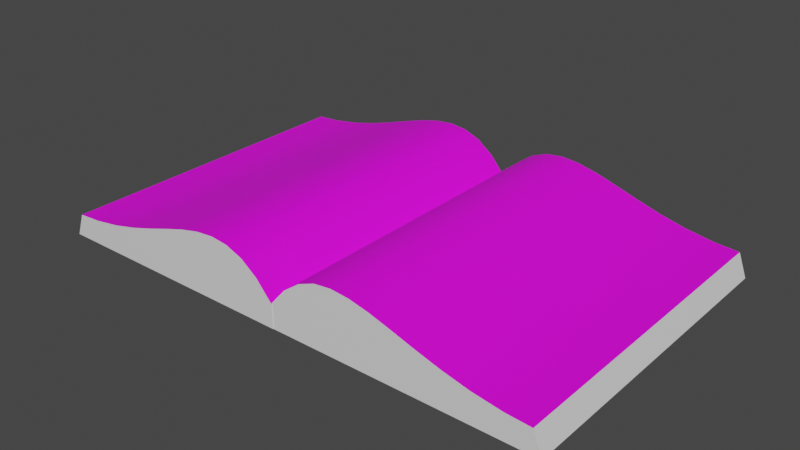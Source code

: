 # Source: Book.blend  (saved by Blender 3.0.42; exported with 4.5.12 LTS)
import bpy
from mathutils import Matrix  # noqa: F401  (used for matrix-valued properties, if any)

bpy.ops.wm.read_factory_settings(use_empty=True)
scene = bpy.context.scene
scene.name = 'Scene'

# ---- collections
col_collection = bpy.data.collections.new('Collection'); scene.collection.children.link(col_collection)

# ---- images (referenced by path relative to the original .blend; pixels are not part of the script)
import os
ASSET_DIR = os.environ.get("B2B_ASSET_DIR", "")  # directory of the original .blend (textures are referenced by path, not embedded)
HERE = os.path.dirname(os.path.abspath(__file__))  # packed textures are extracted next to this script under _unpacked/

def load_image(name, relpath, width, height, colorspace="sRGB"):
    """Load a texture the original file referenced (path relative to the .blend, or extracted next to this script)."""
    p = next((c for c in (os.path.join(HERE, relpath), os.path.join(ASSET_DIR, relpath)) if relpath and os.path.exists(c)), "")
    if p:
        img = bpy.data.images.load(p, check_existing=True)
        img.name = name
    else:  # same state as the original file: an image datablock whose file is absent (Cycles renders it pink)
        img = bpy.data.images.new(name, width, height)
        img.source = "FILE"
        img.filepath = "//" + (relpath or name)
    img.colorspace_settings.name = colorspace
    return img
img_right_png = load_image('right.png', 'right.png', 1024, 1024, 'sRGB')
img_left_png = load_image('left.png', 'left.png', 1024, 1024, 'sRGB')

# ---- materials (node trees are filled in below, after node groups)
mat_x = bpy.data.materials.new('マテリアル')
mat_x.use_transparent_shadow = False
mat_002 = bpy.data.materials.new('マテリアル.002')
mat_002.use_transparent_shadow = False
mat_005 = bpy.data.materials.new('マテリアル.005')
mat_005.use_transparent_shadow = False

# ---- node groups
ng_auto_smooth = bpy.data.node_groups.new('Auto Smooth', 'GeometryNodeTree')
_s = ng_auto_smooth.interface.new_socket(name='Geometry', in_out='OUTPUT', socket_type='NodeSocketGeometry')
_s = ng_auto_smooth.interface.new_socket(name='Geometry', in_out='INPUT', socket_type='NodeSocketGeometry')
_s = ng_auto_smooth.interface.new_socket(name='Angle', in_out='INPUT', socket_type='NodeSocketFloat')
_s.subtype = 'ANGLE'
_s.min_value = 0.0
_s.max_value = 3.142
ng_auto_smooth.is_modifier = True
_N = ng_auto_smooth.nodes; _L = ng_auto_smooth.links
n0 = _N.new('NodeGroupOutput'); n0.name = 'Group Output'; n0.location = (480, -100)
n1 = _N.new('NodeGroupInput'); n1.name = 'Group Input'; n1.location = (-420, -300)
n2 = _N.new('NodeGroupInput'); n2.name = 'Group Input.001'; n2.location = (-60, -100)
n3 = _N.new('GeometryNodeSetShadeSmooth'); n3.name = 'Set Shade Smooth'; n3.location = (120, -100)
n3.domain = 'EDGE'
n4 = _N.new('GeometryNodeSetShadeSmooth'); n4.name = 'Set Shade Smooth.001'; n4.location = (300, -100)
n5 = _N.new('GeometryNodeInputMeshEdgeAngle'); n5.name = 'Edge Angle'; n5.location = (-420, -220)
n6 = _N.new('GeometryNodeInputEdgeSmooth'); n6.name = 'Is Edge Smooth'; n6.location = (-60, -160)
n7 = _N.new('GeometryNodeInputShadeSmooth'); n7.name = 'Is Face Smooth'; n7.location = (-240, -340)
n8 = _N.new('FunctionNodeBooleanMath'); n8.name = 'Boolean Math'; n8.location = (-60, -220)
n9 = _N.new('FunctionNodeCompare'); n9.name = 'Compare'; n9.location = (-240, -180)
n9.operation = 'LESS_EQUAL'
_L.new(n5.outputs[0], n9.inputs[0])
_L.new(n4.outputs[0], n0.inputs[0])
_L.new(n1.outputs[1], n9.inputs[1])
_L.new(n9.outputs[0], n8.inputs[0])
_L.new(n7.outputs[0], n8.inputs[1])
_L.new(n2.outputs[0], n3.inputs[0])
_L.new(n6.outputs[0], n3.inputs[1])
_L.new(n3.outputs[0], n4.inputs[0])
_L.new(n8.outputs[0], n3.inputs[2])
n0.is_active_output = True

# ---- material node trees
mat_x.use_nodes = True; mat_x.node_tree.nodes.clear()
_N = mat_x.node_tree.nodes; _L = mat_x.node_tree.links
n0 = _N.new('ShaderNodeBsdfPrincipled'); n0.name = 'Principled BSDF'; n0.location = (10, 300)
n0.distribution = 'GGX'
n0.subsurface_method = 'RANDOM_WALK_SKIN'
n0.inputs[0].default_value = (0.794, 0.794, 0.794, 1.0)
n0.inputs[3].default_value = 1.45
n0.inputs[27].default_value = (0.0, 0.0, 0.0, 1.0)
n0.inputs[28].default_value = 1.0
n1 = _N.new('ShaderNodeOutputMaterial'); n1.name = 'Material Output'; n1.location = (300, 300)
_L.new(n0.outputs[0], n1.inputs[0])
n1.is_active_output = True
mat_002.use_nodes = True; mat_002.node_tree.nodes.clear()
_N = mat_002.node_tree.nodes; _L = mat_002.node_tree.links
n0 = _N.new('ShaderNodeBsdfPrincipled'); n0.name = 'Principled BSDF'; n0.location = (10, 300)
n0.distribution = 'GGX'
n0.subsurface_method = 'RANDOM_WALK_SKIN'
n0.inputs[3].default_value = 1.45
n0.inputs[27].default_value = (0.0, 0.0, 0.0, 1.0)
n0.inputs[28].default_value = 1.0
n1 = _N.new('ShaderNodeOutputMaterial'); n1.name = 'Material Output'; n1.location = (300, 300)
n2 = _N.new('ShaderNodeTexImage'); n2.name = '画像テクスチャ'; n2.location = (-280, 260)
n2.image = img_right_png
_L.new(n0.outputs[0], n1.inputs[0])
_L.new(n2.outputs[0], n0.inputs[0])
n1.is_active_output = True
mat_005.use_nodes = True; mat_005.node_tree.nodes.clear()
_N = mat_005.node_tree.nodes; _L = mat_005.node_tree.links
n0 = _N.new('ShaderNodeBsdfPrincipled'); n0.name = 'Principled BSDF'; n0.location = (10, 300)
n0.distribution = 'GGX'
n0.subsurface_method = 'RANDOM_WALK_SKIN'
n0.inputs[3].default_value = 1.45
n0.inputs[27].default_value = (0.0, 0.0, 0.0, 1.0)
n0.inputs[28].default_value = 1.0
n1 = _N.new('ShaderNodeOutputMaterial'); n1.name = 'Material Output'; n1.location = (300, 300)
n2 = _N.new('ShaderNodeTexImage'); n2.name = '画像テクスチャ'; n2.location = (-280, 260)
n2.image = img_left_png
_L.new(n0.outputs[0], n1.inputs[0])
_L.new(n2.outputs[0], n0.inputs[0])
n1.is_active_output = True

# ---- world
world_world = bpy.data.worlds.new('World'); scene.world = world_world
world_world.use_nodes = True; world_world.node_tree.nodes.clear()
_N = world_world.node_tree.nodes; _L = world_world.node_tree.links
n0 = _N.new('ShaderNodeOutputWorld'); n0.name = 'World Output'; n0.location = (300, 300)
n1 = _N.new('ShaderNodeBackground'); n1.name = 'Background'; n1.location = (10, 300)
n1.inputs[0].default_value = (0.05088, 0.05088, 0.05088, 1.0)
_L.new(n1.outputs[0], n0.inputs[0])
n0.is_active_output = True
world_world.color = (0.05088, 0.05088, 0.05088)
world_world.use_sun_shadow = False
world_world.sun_shadow_jitter_overblur = 0.0

# ---- meshes
me_mesh = bpy.data.meshes.new('Mesh')
me_mesh.from_pydata([(-0.006532, 0.06771, -0.9485), (0.04093, 0.122, -0.9485), (0.08905, 0.1575, -0.9485), (0.1385, 0.1768, -0.9485), (0.1899, 0.1826, -0.9485), (0.2439, 0.1777, -0.9485), (0.3013, 0.1647, -0.9485), (0.3625, 0.1463, -0.9485), (0.4284, 0.1252, -0.9485), (0.4995, 0.1041, -0.9485), (0.5766, 0.08566, -0.9485), (0.6602, 0.07264, -0.9485), (0.7329, 0.06771, -0.9485), (-0.006532, 0.06771, 0.0), (0.04093, 0.122, 0.0), (0.08905, 0.1575, 0.0), (0.1385, 0.1768, 0.0), (0.1899, 0.1826, 0.0), (0.2439, 0.1777, 0.0), (0.3013, 0.1647, 0.0), (0.3625, 0.1463, 0.0), (0.4284, 0.1252, 0.0), (0.4995, 0.1041, 0.0), (0.5766, 0.08566, 0.0), (0.6602, 0.07264, 0.0), (0.7329, 0.06771, 0.0), (-0.003537, -3.852e-08, -0.9485), (0.04746, -3.852e-08, -0.9485), (0.09558, -3.852e-08, -0.9485), (0.145, -3.852e-08, -0.9485), (0.1964, -3.852e-08, -0.9485), (0.2505, -3.852e-08, -0.9485), (0.3078, -3.852e-08, -0.9485), (0.3691, -3.852e-08, -0.9485), (0.4349, -3.852e-08, -0.9485), (0.5061, -3.852e-08, -0.9485), (0.5831, -3.852e-08, -0.9485), (0.6668, -3.852e-08, -0.9485), (0.7576, -3.852e-08, -0.9485), (-0.003537, -7.705e-09, 0.0), (0.04746, -7.705e-09, 0.0), (0.09558, -7.705e-09, 0.0), (0.145, -7.705e-09, 0.0), (0.1964, -7.705e-09, 0.0), (0.2505, -7.705e-09, 0.0), (0.3078, -7.705e-09, 0.0), (0.3691, -7.705e-09, 0.0), (0.4349, -7.705e-09, 0.0), (0.5061, -7.705e-09, 0.0), (0.5831, -7.705e-09, 0.0), (0.6668, -7.705e-09, 0.0), (0.7576, -7.705e-09, 0.0)], [], [(2, 15, 16, 3), (9, 22, 23, 10), (6, 19, 20, 7), (3, 16, 17, 4), (10, 23, 24, 11), (0, 13, 14, 1), (7, 20, 21, 8), (4, 17, 18, 5), (11, 24, 25, 12), (1, 14, 15, 2), (8, 21, 22, 9), (5, 18, 19, 6), (28, 29, 42, 41), (35, 36, 49, 48), (32, 33, 46, 45), (29, 30, 43, 42), (36, 37, 50, 49), (26, 27, 40, 39), (33, 34, 47, 46), (30, 31, 44, 43), (37, 38, 51, 50), (27, 28, 41, 40), (34, 35, 48, 47), (31, 32, 45, 44), (15, 14, 40, 41), (6, 7, 33, 32), (23, 22, 48, 49), (12, 25, 51, 38), (16, 15, 41, 42), (7, 8, 34, 33), (24, 23, 49, 50), (0, 1, 27, 26), (17, 16, 42, 43), (8, 9, 35, 34), (25, 24, 50, 51), (1, 2, 28, 27), (18, 17, 43, 44), (9, 10, 36, 35), (2, 3, 29, 28), (19, 18, 44, 45), (10, 11, 37, 36), (3, 4, 30, 29), (20, 19, 45, 46), (13, 0, 26, 39), (11, 12, 38, 37), (4, 5, 31, 30), (21, 20, 46, 47), (14, 13, 39, 40), (5, 6, 32, 31), (22, 21, 47, 48)])
me_mesh.polygons.foreach_set('use_smooth', [True] * 50)
me_mesh.polygons.foreach_set('material_index', [1, 1, 1, 1, 1, 1, 1, 1, 1, 1, 1, 1, 0, 0, 0, 0, 0, 0, 0, 0, 0, 0, 0, 0, 0, 0, 0, 0, 0, 0, 0, 0, 0, 0, 0, 0, 0, 0, 0, 0, 0, 0, 0, 0, 0, 0, 0, 0, 0, 0])
_uv = me_mesh.uv_layers.new(name='UVマップ')
_uv.uv.foreach_set('vector', [0.2749, 0.8706, 0.2743, 0.1081, 0.3169, 0.1081, 0.3175, 0.8705, 0.6166, 0.8703, 0.6161, 0.1079, 0.6797, 0.1078, 0.6803, 0.8702, 0.45, 0.8704, 0.4494, 0.108, 0.5008, 0.108, 0.5014, 0.8704, 0.3175, 0.8705, 0.3169, 0.1081, 0.3585, 0.1081, 0.3591, 0.8705, 0.6803, 0.8702, 0.6797, 0.1078, 0.7478, 0.1078, 0.7484, 0.8702, 0.1689, 0.8706, 0.1683, 0.1082, 0.2262, 0.1082, 0.2268, 0.8706, 0.5014, 0.8704, 0.5008, 0.108, 0.5564, 0.1079, 0.557, 0.8703, 0.3591, 0.8705, 0.3585, 0.1081, 0.4021, 0.108, 0.4027, 0.8705, 0.7484, 0.8702, 0.7478, 0.1078, 0.8063, 0.1077, 0.8069, 0.8701, 0.2268, 0.8706, 0.2262, 0.1082, 0.2743, 0.1081, 0.2749, 0.8706, 0.557, 0.8703, 0.5564, 0.1079, 0.6161, 0.1079, 0.6166, 0.8703, 0.4027, 0.8705, 0.4021, 0.108, 0.4494, 0.108, 0.45, 0.8704, 0.0, 0.0, 0.0, 0.0, 0.0, 0.0, 0.0, 0.0, 0.0, 0.0, 0.0, 0.0, 0.0, 0.0, 0.0, 0.0, 0.0, 0.0, 0.0, 0.0, 0.0, 0.0, 0.0, 0.0, 0.0, 0.0, 0.0, 0.0, 0.0, 0.0, 0.0, 0.0, 0.0, 0.0, 0.0, 0.0, 0.0, 0.0, 0.0, 0.0, 0.0, 0.0, 0.0, 0.0, 0.0, 0.0, 0.0, 0.0, 0.0, 0.0, 0.0, 0.0, 0.0, 0.0, 0.0, 0.0, 0.0, 0.0, 0.0, 0.0, 0.0, 0.0, 0.0, 0.0, 0.0, 0.0, 0.0, 0.0, 0.0, 0.0, 0.0, 0.0, 0.0, 0.0, 0.0, 0.0, 0.0, 0.0, 0.0, 0.0, 0.0, 0.0, 0.0, 0.0, 0.0, 0.0, 0.0, 0.0, 0.0, 0.0, 0.0, 0.0, 0.0, 0.0, 0.0, 0.0, 0.2762, 0.1071, 0.2282, 0.1069, 0.1746, 0.02455, 0.2058, 0.001744, 0.0, 0.0, 0.0, 0.0, 0.0, 0.0, 0.0, 0.0, 0.0, 0.0, 0.0, 0.0, 0.0, 0.0, 0.0, 0.0, 0.0, 0.0, 0.0, 0.0, 0.0, 0.0, 0.0, 0.0, 0.0, 0.0, 0.0, 0.0, 0.0, 0.0, 0.0, 0.0, 0.0, 0.0, 0.0, 0.0, 0.0, 0.0, 0.0, 0.0, 0.0, 0.0, 0.0, 0.0, 0.0, 0.0, 0.0, 0.0, 0.0, 0.0, 0.0, 0.0, 0.0, 0.0, 0.0, 0.0, 0.0, 0.0, 0.0, 0.0, 0.0, 0.0, 0.0, 0.0, 0.0, 0.0, 0.0, 0.0, 0.0, 0.0, 0.0, 0.0, 0.0, 0.0, 0.0, 0.0, 0.0, 0.0, 0.0, 0.0, 0.0, 0.0, 0.0, 0.0, 0.0, 0.0, 0.0, 0.0, 0.0, 0.0, 0.0, 0.0, 0.0, 0.0, 0.0, 0.0, 0.0, 0.0, 0.0, 0.0, 0.0, 0.0, 0.0, 0.0, 0.0, 0.0, 0.0, 0.0, 0.0, 0.0, 0.0, 0.0, 0.0, 0.0, 0.0, 0.0, 0.0, 0.0, 0.0, 0.0, 0.0, 0.0, 0.0, 0.0, 0.0, 0.0, 0.0, 0.0, 0.0, 0.0, 0.0, 0.0, 0.0, 0.0, 0.0, 0.0, 0.0, 0.0, 0.0, 0.0, 0.0, 0.0, 0.0, 0.0, 0.0, 0.0, 0.0, 0.0, 0.0, 0.0, 0.0, 0.0, 0.0, 0.0, 0.0, 0.0, 0.0, 0.0, 0.0, 0.0, 0.0, 0.0, 0.0, 0.0, 0.0, 0.0, 0.0, 0.0, 0.0, 0.0, 0.0, 0.0, 0.0, 0.0, 0.0, 0.0, 0.0, 0.0, 0.0, 0.0, 0.0, 0.0, 0.0, 0.0, 0.0, 0.0, 0.0, 0.0, 0.0, 0.0, 0.0, 0.0, 0.0, 0.0, 0.0, 0.0, 0.0, 0.0, 0.0, 0.0])
me_mesh.materials.append(mat_x)
me_mesh.materials.append(mat_002)
me_mesh.use_remesh_fix_poles = True
me_mesh.use_remesh_preserve_attributes = False
me_mesh.update()
me_mesh_001 = bpy.data.meshes.new('Mesh.001')
me_mesh_001.from_pydata([(-0.006532, 0.06771, -0.9485), (0.04093, 0.122, -0.9485), (0.08905, 0.1575, -0.9485), (0.1385, 0.1768, -0.9485), (0.1899, 0.1826, -0.9485), (0.2439, 0.1777, -0.9485), (0.3013, 0.1647, -0.9485), (0.3625, 0.1463, -0.9485), (0.4284, 0.1252, -0.9485), (0.4995, 0.1041, -0.9485), (0.5766, 0.08566, -0.9485), (0.6602, 0.07264, -0.9485), (0.7319, 0.06771, -0.9485), (-0.006532, 0.06771, 0.0), (0.04093, 0.122, 0.0), (0.08905, 0.1575, 0.0), (0.1385, 0.1768, 0.0), (0.1899, 0.1826, 0.0), (0.2439, 0.1777, 0.0), (0.3013, 0.1647, 0.0), (0.3625, 0.1463, 0.0), (0.4284, 0.1252, 0.0), (0.4995, 0.1041, 0.0), (0.5766, 0.08566, 0.0), (0.6602, 0.07264, 0.0), (0.7319, 0.06771, 1.729e-05), (-0.007347, -3.852e-08, -0.9485), (0.04746, -3.852e-08, -0.9485), (0.09558, -3.852e-08, -0.9485), (0.145, -3.852e-08, -0.9485), (0.1964, -3.852e-08, -0.9485), (0.2505, -3.852e-08, -0.9485), (0.3078, -3.852e-08, -0.9485), (0.3691, -3.852e-08, -0.9485), (0.4349, -3.852e-08, -0.9485), (0.5061, -3.852e-08, -0.9485), (0.5831, -3.852e-08, -0.9485), (0.6668, -3.852e-08, -0.9485), (0.7576, -3.852e-08, -0.9485), (-0.007347, -7.704e-09, 6.598e-06), (0.04746, -7.705e-09, 0.0), (0.09558, -7.705e-09, 0.0), (0.145, -7.705e-09, 0.0), (0.1964, -7.705e-09, 0.0), (0.2505, -7.705e-09, 0.0), (0.3078, -7.705e-09, 0.0), (0.3691, -7.705e-09, 0.0), (0.4349, -7.705e-09, 0.0), (0.5061, -7.705e-09, 0.0), (0.5831, -7.705e-09, 0.0), (0.6668, -7.705e-09, 0.0), (0.7576, -7.705e-09, 0.0)], [], [(2, 15, 16, 3), (9, 22, 23, 10), (6, 19, 20, 7), (3, 16, 17, 4), (10, 23, 24, 11), (0, 13, 14, 1), (7, 20, 21, 8), (4, 17, 18, 5), (11, 24, 25, 12), (1, 14, 15, 2), (8, 21, 22, 9), (5, 18, 19, 6), (28, 29, 42, 41), (35, 36, 49, 48), (32, 33, 46, 45), (29, 30, 43, 42), (36, 37, 50, 49), (26, 27, 40, 39), (33, 34, 47, 46), (30, 31, 44, 43), (37, 38, 51, 50), (27, 28, 41, 40), (34, 35, 48, 47), (31, 32, 45, 44), (15, 14, 40, 41), (6, 7, 33, 32), (23, 22, 48, 49), (12, 25, 51, 38), (16, 15, 41, 42), (7, 8, 34, 33), (24, 23, 49, 50), (0, 1, 27, 26), (17, 16, 42, 43), (8, 9, 35, 34), (25, 24, 50, 51), (1, 2, 28, 27), (18, 17, 43, 44), (9, 10, 36, 35), (2, 3, 29, 28), (19, 18, 44, 45), (10, 11, 37, 36), (3, 4, 30, 29), (20, 19, 45, 46), (13, 0, 26, 39), (11, 12, 38, 37), (4, 5, 31, 30), (21, 20, 46, 47), (14, 13, 39, 40), (5, 6, 32, 31), (22, 21, 47, 48)])
me_mesh_001.polygons.foreach_set('use_smooth', [True] * 50)
me_mesh_001.polygons.foreach_set('material_index', [1, 1, 1, 1, 1, 1, 1, 1, 1, 1, 1, 1, 0, 0, 0, 0, 0, 0, 0, 0, 0, 0, 0, 0, 0, 0, 0, 0, 0, 0, 0, 0, 0, 0, 0, 0, 0, 0, 0, 0, 0, 0, 0, 0, 0, 0, 0, 0, 0, 0])
_uv = me_mesh_001.uv_layers.new(name='UVマップ')
_uv.uv.foreach_set('vector', [0.6442, 0.2048, 0.643, 0.8039, 0.6095, 0.8038, 0.6107, 0.2047, 0.3756, 0.2042, 0.3745, 0.8034, 0.3244, 0.8033, 0.3256, 0.2041, 0.5066, 0.2045, 0.5054, 0.8036, 0.465, 0.8036, 0.4662, 0.2044, 0.6107, 0.2047, 0.6095, 0.8038, 0.5768, 0.8038, 0.578, 0.2046, 0.3256, 0.2041, 0.3244, 0.8033, 0.2709, 0.8032, 0.2721, 0.204, 0.7275, 0.2049, 0.7264, 0.8041, 0.6808, 0.804, 0.682, 0.2048, 0.4662, 0.2044, 0.465, 0.8036, 0.4213, 0.8035, 0.4225, 0.2043, 0.578, 0.2046, 0.5768, 0.8038, 0.5426, 0.8037, 0.5437, 0.2046, 0.2721, 0.204, 0.2709, 0.8032, 0.2256, 0.8031, 0.2268, 0.204, 0.682, 0.2048, 0.6808, 0.804, 0.643, 0.8039, 0.6442, 0.2048, 0.4225, 0.2043, 0.4213, 0.8035, 0.3745, 0.8034, 0.3756, 0.2042, 0.5437, 0.2046, 0.5426, 0.8037, 0.5054, 0.8036, 0.5066, 0.2045, 0.0, 0.0, 0.0, 0.0, 0.0, 0.0, 0.0, 0.0, 0.0, 0.0, 0.0, 0.0, 0.0, 0.0, 0.0, 0.0, 0.0, 0.0, 0.0, 0.0, 0.0, 0.0, 0.0, 0.0, 0.0, 0.0, 0.0, 0.0, 0.0, 0.0, 0.0, 0.0, 0.0, 0.0, 0.0, 0.0, 0.0, 0.0, 0.0, 0.0, 0.0, 0.0, 0.0, 0.0, 0.0, 0.0, 0.0, 0.0, 0.0, 0.0, 0.0, 0.0, 0.0, 0.0, 0.0, 0.0, 0.0, 0.0, 0.0, 0.0, 0.0, 0.0, 0.0, 0.0, 0.0, 0.0, 0.0, 0.0, 0.0, 0.0, 0.0, 0.0, 0.0, 0.0, 0.0, 0.0, 0.0, 0.0, 0.0, 0.0, 0.0, 0.0, 0.0, 0.0, 0.0, 0.0, 0.0, 0.0, 0.0, 0.0, 0.0, 0.0, 0.0, 0.0, 0.0, 0.0, 0.0, 0.0, 0.0, 0.0, 0.0, 0.0, 0.0, 0.0, 0.0, 0.0, 0.0, 0.0, 0.0, 0.0, 0.0, 0.0, 0.0, 0.0, 0.0, 0.0, 0.0, 0.0, 0.0, 0.0, 0.0, 0.0, 0.0, 0.0, 0.0, 0.0, 0.0, 0.0, 0.0, 0.0, 0.0, 0.0, 0.0, 0.0, 0.0, 0.0, 0.0, 0.0, 0.0, 0.0, 0.0, 0.0, 0.0, 0.0, 0.0, 0.0, 0.0, 0.0, 0.0, 0.0, 0.0, 0.0, 0.0, 0.0, 0.0, 0.0, 0.0, 0.0, 0.0, 0.0, 0.0, 0.0, 0.0, 0.0, 0.0, 0.0, 0.0, 0.0, 0.0, 0.0, 0.0, 0.0, 0.0, 0.0, 0.0, 0.0, 0.0, 0.0, 0.0, 0.0, 0.0, 0.0, 0.0, 0.0, 0.6685, 0.1217, 0.6131, 0.1216, 0.695, 0.0007234, 0.7308, 0.02724, 0.0, 0.0, 0.0, 0.0, 0.0, 0.0, 0.0, 0.0, 0.0, 0.0, 0.0, 0.0, 0.0, 0.0, 0.0, 0.0, 0.0, 0.0, 0.0, 0.0, 0.0, 0.0, 0.0, 0.0, 0.0, 0.0, 0.0, 0.0, 0.0, 0.0, 0.0, 0.0, 0.0, 0.0, 0.0, 0.0, 0.0, 0.0, 0.0, 0.0, 0.0, 0.0, 0.0, 0.0, 0.0, 0.0, 0.0, 0.0, 0.0, 0.0, 0.0, 0.0, 0.0, 0.0, 0.0, 0.0, 0.0, 0.0, 0.0, 0.0, 0.0, 0.0, 0.0, 0.0, 0.0, 0.0, 0.0, 0.0, 0.0, 0.0, 0.0, 0.0, 0.0, 0.0, 0.0, 0.0, 0.0, 0.0, 0.0, 0.0, 0.0, 0.0, 0.0, 0.0, 0.0, 0.0, 0.0, 0.0, 0.0, 0.0, 0.0, 0.0, 0.0, 0.0, 0.0, 0.0, 0.0, 0.0, 0.0, 0.0, 0.0, 0.0, 0.0, 0.0, 0.0, 0.0, 0.0, 0.0, 0.0, 0.0, 0.0, 0.0])
me_mesh_001.materials.append(mat_x)
me_mesh_001.materials.append(mat_005)
me_mesh_001.use_remesh_fix_poles = True
me_mesh_001.use_remesh_preserve_attributes = False
me_mesh_001.update()

# ---- objects
ob_x = bpy.data.objects.new('ベジエカーブ', me_mesh)
ob_001 = bpy.data.objects.new('ベジエカーブ.001', me_mesh_001)

# ---- transforms, parenting, visibility, modifiers, constraints
ob_x.location = (0.001094, -0.3999, -0.001598)
ob_x.rotation_euler = (1.571, -0.0, 0.0)
_m = ob_x.modifiers.new('Auto Smooth', 'NODES')
_m.node_group = ng_auto_smooth
_gi = [s.identifier for s in ng_auto_smooth.interface.items_tree if s.item_type == 'SOCKET' and s.in_out == 'INPUT']
_m[_gi[1]] = 0.5236  # Angle
ob_001.location = (-0.008145, 0.5473, -0.001598)
ob_001.rotation_euler = (1.571, -0.0, 3.141)
_m = ob_001.modifiers.new('Auto Smooth', 'NODES')
_m.node_group = ng_auto_smooth
_gi = [s.identifier for s in ng_auto_smooth.interface.items_tree if s.item_type == 'SOCKET' and s.in_out == 'INPUT']
_m[_gi[1]] = 0.5236  # Angle

# ---- collection membership
col_collection.objects.link(ob_x)
col_collection.objects.link(ob_001)

# ---- scene / render settings (as saved in the file)
scene.frame_start = 1; scene.frame_end = 250; scene.frame_set(1)
scene.render.engine = 'BLENDER_EEVEE_NEXT'
scene.cycles.sampling_pattern = 'TABULATED_SOBOL'
scene.cycles.use_light_tree = False
scene.view_settings.view_transform = 'Filmic'
bpy.context.view_layer.update()

# ---- added for rendering (the .blend has no active camera and no usable light): camera, sun
cam_auto = bpy.data.cameras.new('AutoCamera')
cam_auto.lens = 50.0
cam_auto.sensor_width = 36.0
cam_auto.clip_end = 1000.0
ob_auto_camera = bpy.data.objects.new('AutoCamera', cam_auto)
scene.collection.objects.link(ob_auto_camera)
ob_auto_camera.location = (1.66717, -1.93162, 1.42656)
ob_auto_camera.rotation_euler = (1.09748, -7.21219e-08, 0.694738)
scene.camera = ob_auto_camera
light_auto_sun = bpy.data.lights.new('AutoSun', 'SUN')
light_auto_sun.energy = 3.0
light_auto_sun.angle = 0.0523599
ob_auto_sun = bpy.data.objects.new('AutoSun', light_auto_sun)
scene.collection.objects.link(ob_auto_sun)
ob_auto_sun.rotation_euler = (0.872665, 0.174533, 0.523599)
bpy.context.view_layer.update()
